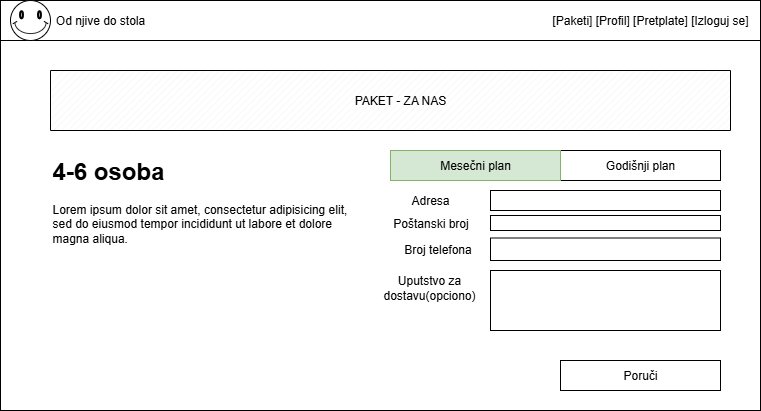

The diagram above was exported from draw.io. Its source (the exported page's mxGraphModel, read from the mxfile embedded in the PNG):
<mxGraphModel dx="1186" dy="845" grid="1" gridSize="10" guides="1" tooltips="1" connect="1" arrows="1" fold="1" page="1" pageScale="1" pageWidth="850" pageHeight="1100" math="0" shadow="0">
  <root>
    <mxCell id="0" />
    <mxCell id="1" parent="0" />
    <mxCell id="J2NaJ8wVXjWMgco4uT0V-1" value="" style="rounded=0;whiteSpace=wrap;html=1;" parent="1" vertex="1">
      <mxGeometry x="30" y="100" width="760" height="400" as="geometry" />
    </mxCell>
    <mxCell id="J2NaJ8wVXjWMgco4uT0V-2" value="" style="rounded=0;whiteSpace=wrap;html=1;" parent="1" vertex="1">
      <mxGeometry x="30" y="140" width="760" height="370" as="geometry" />
    </mxCell>
    <mxCell id="J2NaJ8wVXjWMgco4uT0V-3" value="" style="verticalLabelPosition=bottom;verticalAlign=top;html=1;shape=mxgraph.basic.smiley" parent="1" vertex="1">
      <mxGeometry x="40" y="100" width="40" height="40" as="geometry" />
    </mxCell>
    <mxCell id="J2NaJ8wVXjWMgco4uT0V-4" value="Od njive do stola" style="text;html=1;align=center;verticalAlign=middle;whiteSpace=wrap;rounded=0;" parent="1" vertex="1">
      <mxGeometry x="80" y="105" width="100" height="30" as="geometry" />
    </mxCell>
    <mxCell id="J2NaJ8wVXjWMgco4uT0V-5" value="[Paketi] [Profil] [Pretplate] [Izloguj se]" style="text;html=1;align=right;verticalAlign=middle;whiteSpace=wrap;rounded=0;" parent="1" vertex="1">
      <mxGeometry x="280" y="105" width="500" height="30" as="geometry" />
    </mxCell>
    <mxCell id="J2NaJ8wVXjWMgco4uT0V-6" value="" style="verticalLabelPosition=bottom;verticalAlign=top;html=1;shape=mxgraph.basic.patternFillRect;fillStyle=diag;step=5;fillStrokeWidth=0.2;fillStrokeColor=#dddddd;" parent="1" vertex="1">
      <mxGeometry x="80" y="170" width="680" height="60" as="geometry" />
    </mxCell>
    <mxCell id="J2NaJ8wVXjWMgco4uT0V-7" value="PAKET - ZA NAS" style="text;html=1;align=center;verticalAlign=middle;whiteSpace=wrap;rounded=0;" parent="1" vertex="1">
      <mxGeometry x="130" y="185" width="600" height="30" as="geometry" />
    </mxCell>
    <mxCell id="J2NaJ8wVXjWMgco4uT0V-25" value="&lt;h1 style=&quot;margin-top: 0px;&quot;&gt;4-6 osoba&lt;/h1&gt;&lt;p&gt;Lorem ipsum dolor sit amet, consectetur adipisicing elit, sed do eiusmod tempor incididunt ut labore et dolore magna aliqua.&lt;/p&gt;" style="text;html=1;whiteSpace=wrap;overflow=hidden;rounded=0;" parent="1" vertex="1">
      <mxGeometry x="80" y="250" width="310" height="220" as="geometry" />
    </mxCell>
    <mxCell id="J2NaJ8wVXjWMgco4uT0V-26" value="Godišnji plan" style="rounded=0;whiteSpace=wrap;html=1;" parent="1" vertex="1">
      <mxGeometry x="590" y="250" width="160" height="30" as="geometry" />
    </mxCell>
    <mxCell id="J2NaJ8wVXjWMgco4uT0V-27" value="Mesečni plan" style="rounded=0;whiteSpace=wrap;html=1;fillColor=#d5e8d4;strokeColor=#82b366;" parent="1" vertex="1">
      <mxGeometry x="420" y="250" width="170" height="30" as="geometry" />
    </mxCell>
    <mxCell id="J2NaJ8wVXjWMgco4uT0V-28" value="Poruči" style="rounded=0;whiteSpace=wrap;html=1;" parent="1" vertex="1">
      <mxGeometry x="590" y="460" width="160" height="30" as="geometry" />
    </mxCell>
    <mxCell id="J2NaJ8wVXjWMgco4uT0V-29" value="" style="rounded=0;whiteSpace=wrap;html=1;" parent="1" vertex="1">
      <mxGeometry x="520" y="290" width="230" height="20" as="geometry" />
    </mxCell>
    <mxCell id="J2NaJ8wVXjWMgco4uT0V-30" value="" style="rounded=0;whiteSpace=wrap;html=1;" parent="1" vertex="1">
      <mxGeometry x="520" y="315" width="230" height="15" as="geometry" />
    </mxCell>
    <mxCell id="J2NaJ8wVXjWMgco4uT0V-31" value="" style="rounded=0;whiteSpace=wrap;html=1;" parent="1" vertex="1">
      <mxGeometry x="520" y="337.5" width="230" height="22.5" as="geometry" />
    </mxCell>
    <mxCell id="J2NaJ8wVXjWMgco4uT0V-32" value="Adresa&lt;span style=&quot;color: rgba(0, 0, 0, 0); font-family: monospace; font-size: 0px; text-align: start; text-wrap-mode: nowrap;&quot;&gt;%3CmxGraphModel%3E%3Croot%3E%3CmxCell%20id%3D%220%22%2F%3E%3CmxCell%20id%3D%221%22%20parent%3D%220%22%2F%3E%3CmxCell%20id%3D%222%22%20value%3D%22%22%20style%3D%22rounded%3D0%3BwhiteSpace%3Dwrap%3Bhtml%3D1%3B%22%20vertex%3D%221%22%20parent%3D%221%22%3E%3CmxGeometry%20x%3D%22520%22%20y%3D%22300%22%20width%3D%22230%22%20height%3D%2230%22%20as%3D%22geometry%22%2F%3E%3C%2FmxCell%3E%3C%2Froot%3E%3C%2FmxGraphModel%3E&lt;/span&gt;&lt;span style=&quot;color: rgba(0, 0, 0, 0); font-family: monospace; font-size: 0px; text-align: start; text-wrap-mode: nowrap;&quot;&gt;%3CmxGraphModel%3E%3Croot%3E%3CmxCell%20id%3D%220%22%2F%3E%3CmxCell%20id%3D%221%22%20parent%3D%220%22%2F%3E%3CmxCell%20id%3D%222%22%20value%3D%22%22%20style%3D%22rounded%3D0%3BwhiteSpace%3Dwrap%3Bhtml%3D1%3B%22%20vertex%3D%221%22%20parent%3D%221%22%3E%3CmxGeometry%20x%3D%22520%22%20y%3D%22300%22%20width%3D%22230%22%20height%3D%2230%22%20as%3D%22geometry%22%2F%3E%3C%2FmxCell%3E%3C%2Froot%3E%3C%2FmxGraphModel%3E&lt;/span&gt;&lt;span style=&quot;color: rgba(0, 0, 0, 0); font-family: monospace; font-size: 0px; text-align: start; text-wrap-mode: nowrap;&quot;&gt;%3CmxGraphModel%3E%3Croot%3E%3CmxCell%20id%3D%220%22%2F%3E%3CmxCell%20id%3D%221%22%20parent%3D%220%22%2F%3E%3CmxCell%20id%3D%222%22%20value%3D%22%22%20style%3D%22rounded%3D0%3BwhiteSpace%3Dwrap%3Bhtml%3D1%3B%22%20vertex%3D%221%22%20parent%3D%221%22%3E%3CmxGeometry%20x%3D%22520%22%20y%3D%22300%22%20width%3D%22230%22%20height%3D%2230%22%20as%3D%22geometry%22%2F%3E%3C%2FmxCell%3E%3C%2Froot%3E%3C%2FmxGraphModel%3E&lt;/span&gt;" style="text;html=1;align=center;verticalAlign=middle;whiteSpace=wrap;rounded=0;" parent="1" vertex="1">
      <mxGeometry x="430" y="285" width="60" height="30" as="geometry" />
    </mxCell>
    <mxCell id="J2NaJ8wVXjWMgco4uT0V-33" value="Poštanski broj" style="text;html=1;align=center;verticalAlign=middle;whiteSpace=wrap;rounded=0;" parent="1" vertex="1">
      <mxGeometry x="417.5" y="307.5" width="85" height="30" as="geometry" />
    </mxCell>
    <mxCell id="J2NaJ8wVXjWMgco4uT0V-34" value="Broj telefona" style="text;html=1;align=center;verticalAlign=middle;whiteSpace=wrap;rounded=0;" parent="1" vertex="1">
      <mxGeometry x="430" y="333.75" width="75" height="30" as="geometry" />
    </mxCell>
    <mxCell id="J2NaJ8wVXjWMgco4uT0V-35" value="" style="rounded=0;whiteSpace=wrap;html=1;" parent="1" vertex="1">
      <mxGeometry x="520" y="370" width="230" height="60" as="geometry" />
    </mxCell>
    <mxCell id="J2NaJ8wVXjWMgco4uT0V-36" value="Uputstvo za dostavu(opciono)" style="text;html=1;align=center;verticalAlign=middle;whiteSpace=wrap;rounded=0;" parent="1" vertex="1">
      <mxGeometry x="418" y="364" width="82" height="46" as="geometry" />
    </mxCell>
  </root>
</mxGraphModel>